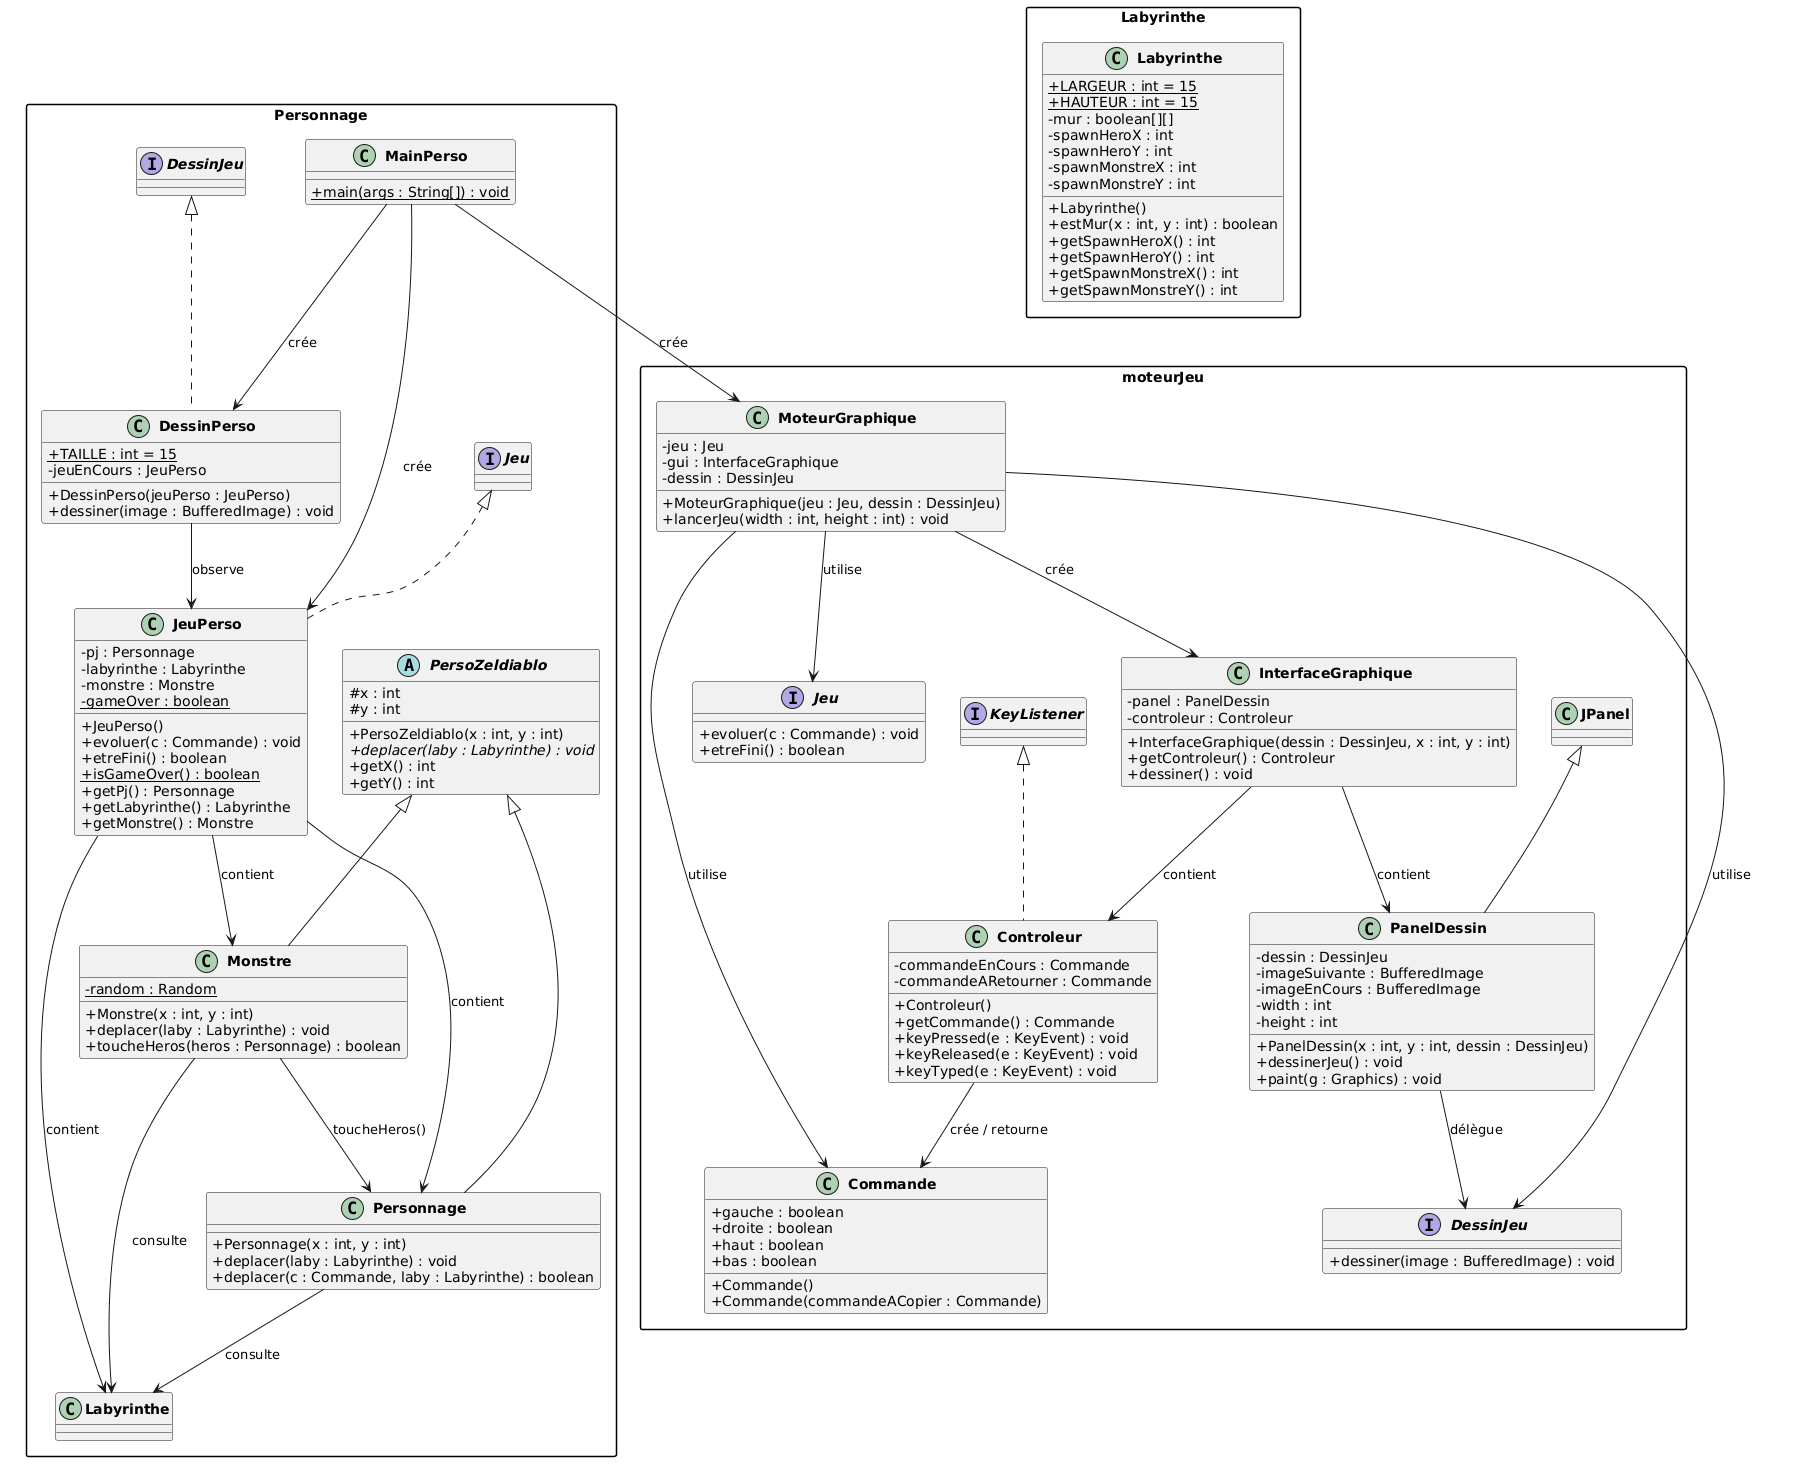

The diagram above was rendered by PlantUML. Its source (embedded in the PNG):
@startuml
skinparam classAttributeIconSize 0
skinparam classFontStyle Bold
skinparam packageStyle rectangle

package moteurJeu {

    interface Jeu {
        +evoluer(c : Commande) : void
        +etreFini() : boolean
    }

    interface DessinJeu {
        +dessiner(image : BufferedImage) : void
    }

    class Commande {
        +gauche : boolean
        +droite : boolean
        +haut : boolean
        +bas : boolean
        +Commande()
        +Commande(commandeACopier : Commande)
    }

    class Controleur implements KeyListener {
        -commandeEnCours : Commande
        -commandeARetourner : Commande
        +Controleur()
        +getCommande() : Commande
        +keyPressed(e : KeyEvent) : void
        +keyReleased(e : KeyEvent) : void
        +keyTyped(e : KeyEvent) : void
    }

    class MoteurGraphique {
        -jeu : Jeu
        -gui : InterfaceGraphique
        -dessin : DessinJeu
        +MoteurGraphique(jeu : Jeu, dessin : DessinJeu)
        +lancerJeu(width : int, height : int) : void
    }

    class InterfaceGraphique {
        -panel : PanelDessin
        -controleur : Controleur
        +InterfaceGraphique(dessin : DessinJeu, x : int, y : int)
        +getControleur() : Controleur
        +dessiner() : void
    }

    class PanelDessin extends JPanel {
        -dessin : DessinJeu
        -imageSuivante : BufferedImage
        -imageEnCours : BufferedImage
        -width : int
        -height : int
        +PanelDessin(x : int, y : int, dessin : DessinJeu)
        +dessinerJeu() : void
        +paint(g : Graphics) : void
    }

    Controleur --> Commande : crée / retourne
    MoteurGraphique --> Jeu : utilise
    MoteurGraphique --> DessinJeu : utilise
    MoteurGraphique --> InterfaceGraphique : crée
    MoteurGraphique --> Commande : utilise
    InterfaceGraphique --> PanelDessin : contient
    InterfaceGraphique --> Controleur : contient
    PanelDessin --> DessinJeu : délègue
}

package Labyrinthe {

    class Labyrinthe {
        +{static} LARGEUR : int = 15
        +{static} HAUTEUR : int = 15
        -mur : boolean[][]
        -spawnHeroX : int
        -spawnHeroY : int
        -spawnMonstreX : int
        -spawnMonstreY : int
        +Labyrinthe()
        +estMur(x : int, y : int) : boolean
        +getSpawnHeroX() : int
        +getSpawnHeroY() : int
        +getSpawnMonstreX() : int
        +getSpawnMonstreY() : int
    }
}

package Personnage {

    abstract class PersoZeldiablo {
        #x : int
        #y : int
        +PersoZeldiablo(x : int, y : int)
        +{abstract} deplacer(laby : Labyrinthe) : void
        +getX() : int
        +getY() : int
    }

    class Personnage extends PersoZeldiablo {
        +Personnage(x : int, y : int)
        +deplacer(laby : Labyrinthe) : void
        +deplacer(c : Commande, laby : Labyrinthe) : boolean
    }

    class Monstre extends PersoZeldiablo {
        -{static} random : Random
        +Monstre(x : int, y : int)
        +deplacer(laby : Labyrinthe) : void
        +toucheHeros(heros : Personnage) : boolean
    }

    class JeuPerso implements Jeu {
        -pj : Personnage
        -labyrinthe : Labyrinthe
        -monstre : Monstre
        -{static} gameOver : boolean
        +JeuPerso()
        +evoluer(c : Commande) : void
        +etreFini() : boolean
        +{static} isGameOver() : boolean
        +getPj() : Personnage
        +getLabyrinthe() : Labyrinthe
        +getMonstre() : Monstre
    }

    class DessinPerso implements DessinJeu {
        +{static} TAILLE : int = 15
        -jeuEnCours : JeuPerso
        +DessinPerso(jeuPerso : JeuPerso)
        +dessiner(image : BufferedImage) : void
    }

    class MainPerso {
        +{static} main(args : String[]) : void
    }

    JeuPerso --> Personnage : contient
    JeuPerso --> Monstre : contient
    JeuPerso --> Labyrinthe : contient
    Personnage --> Labyrinthe : consulte
    Monstre --> Labyrinthe : consulte
    Monstre --> Personnage : toucheHeros()
    DessinPerso --> JeuPerso : observe
    MainPerso --> JeuPerso : crée
    MainPerso --> DessinPerso : crée
    MainPerso --> MoteurGraphique : crée
}
@enduml